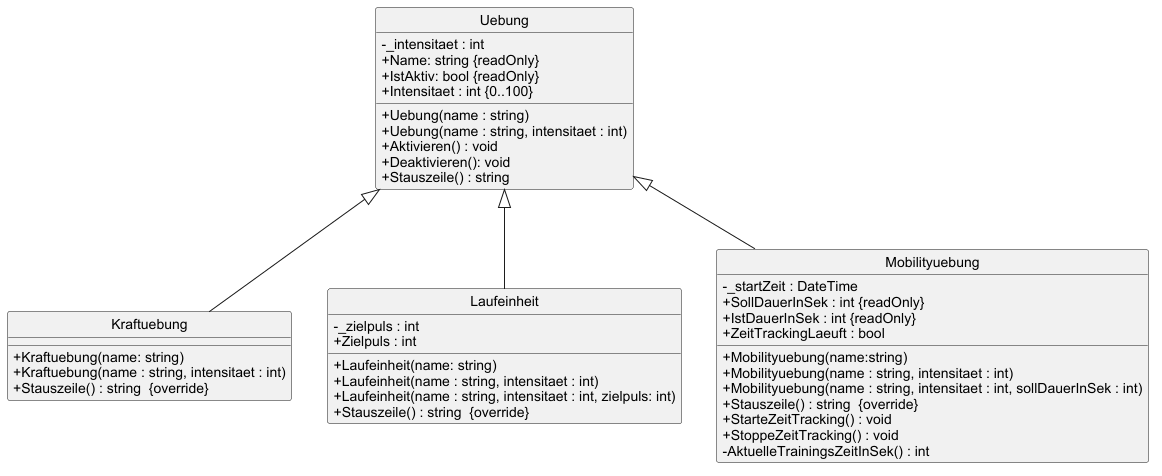

The diagram above was rendered by PlantUML. Its source (embedded in the PNG):
@startuml 
!include style.puml

class Uebung 
{
- _intensitaet : int
+ Name: string {readOnly}
+ IstAktiv: bool {readOnly}
+ Intensitaet : int {0..100}
+ Uebung(name : string)
+ Uebung(name : string, intensitaet : int)
+ Aktivieren() : void
+ Deaktivieren(): void
+ Stauszeile() : string 
}

class Kraftuebung {
+ Kraftuebung(name: string) 
+ Kraftuebung(name : string, intensitaet : int) 
+ Stauszeile() : string  {override}
}

class Laufeinheit {
- _zielpuls : int
+ Zielpuls : int
+ Laufeinheit(name: string) 
+ Laufeinheit(name : string, intensitaet : int)
+ Laufeinheit(name : string, intensitaet : int, zielpuls: int) 
+ Stauszeile() : string  {override}
}

class Mobilityuebung {
- _startZeit : DateTime 
+SollDauerInSek : int {readOnly}
+IstDauerInSek : int {readOnly}
+ZeitTrackingLaeuft : bool 
+Mobilityuebung(name:string) 
+Mobilityuebung(name : string, intensitaet : int) 
+Mobilityuebung(name : string, intensitaet : int, sollDauerInSek : int) 
+ Stauszeile() : string  {override}
+StarteZeitTracking() : void
+StoppeZeitTracking() : void
-AktuelleTrainingsZeitInSek() : int
}

Uebung <|-- Kraftuebung 
Uebung <|-- Mobilityuebung 
Uebung <|-- Laufeinheit 


@enduml